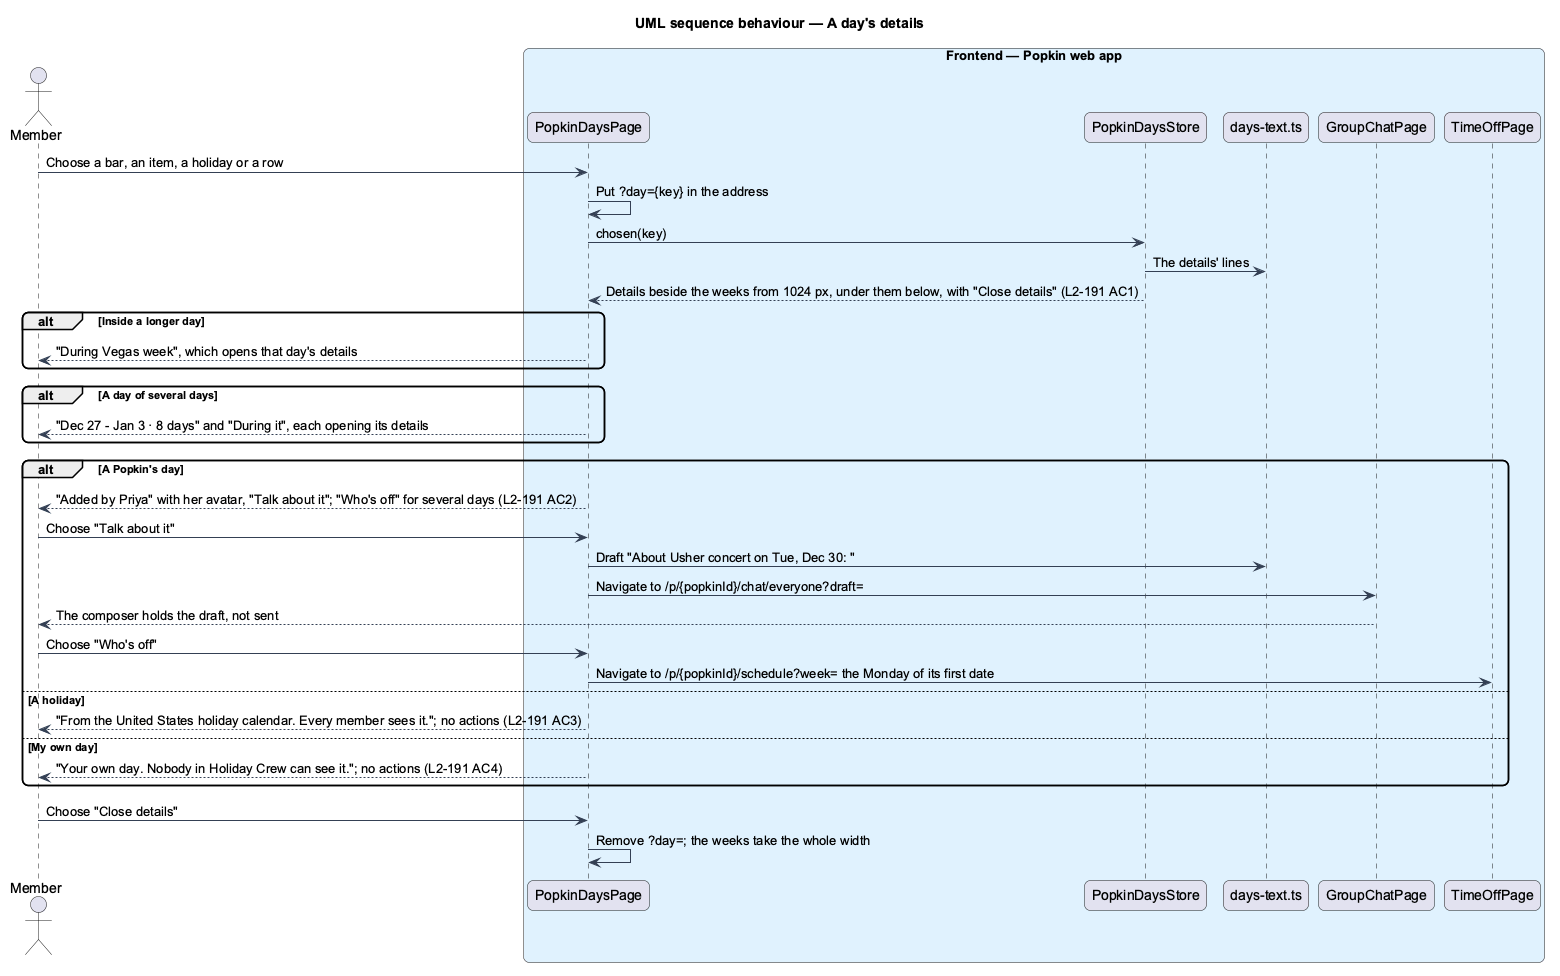

The diagram above was rendered by PlantUML. Its source (embedded in the PNG):
@startuml
title UML sequence behaviour — A day's details
skinparam backgroundColor #FFFFFF
skinparam shadowing false
skinparam roundcorner 12
skinparam defaultFontName Arial
skinparam ArrowColor #344054
actor "Member" as actor
box "Frontend — Popkin web app" #E0F2FE
  participant "PopkinDaysPage" as page
  participant "PopkinDaysStore" as store
  participant "days-text.ts" as text
  participant "GroupChatPage" as chat
  participant "TimeOffPage" as timeoff
end box
actor -> page : Choose a bar, an item, a holiday or a row
page -> page : Put ?day={key} in the address
page -> store : chosen(key)
store -> text : The details' lines
store --> page : Details beside the weeks from 1024 px, under them below, with "Close details" (L2-191 AC1)
alt Inside a longer day
  page --> actor : "During Vegas week", which opens that day's details
end
alt A day of several days
  page --> actor : "Dec 27 - Jan 3 · 8 days" and "During it", each opening its details
end
alt A Popkin's day
  page --> actor : "Added by Priya" with her avatar, "Talk about it"; "Who's off" for several days (L2-191 AC2)
  actor -> page : Choose "Talk about it"
  page -> text : Draft "About Usher concert on Tue, Dec 30: "
  page -> chat : Navigate to /p/{popkinId}/chat/everyone?draft=
  chat --> actor : The composer holds the draft, not sent
  actor -> page : Choose "Who's off"
  page -> timeoff : Navigate to /p/{popkinId}/schedule?week= the Monday of its first date
else A holiday
  page --> actor : "From the United States holiday calendar. Every member sees it."; no actions (L2-191 AC3)
else My own day
  page --> actor : "Your own day. Nobody in Holiday Crew can see it."; no actions (L2-191 AC4)
end
actor -> page : Choose "Close details"
page -> page : Remove ?day=; the weeks take the whole width
@enduml